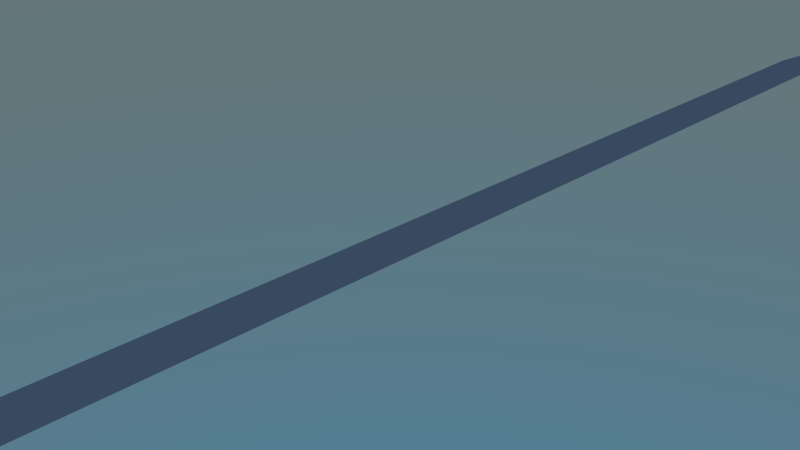 # Source: rail_medium.blend  (saved by Blender 2.76.0; exported with 4.5.12 LTS)
import bpy
from mathutils import Matrix  # noqa: F401  (used for matrix-valued properties, if any)

bpy.ops.wm.read_factory_settings(use_empty=True)
scene = bpy.context.scene
scene.name = 'Scene'

# ---- collections
col_collection_1 = bpy.data.collections.new('Collection 1'); scene.collection.children.link(col_collection_1)

# ---- world
world_world = bpy.data.worlds.new('World'); scene.world = world_world
world_world.use_nodes = True; world_world.node_tree.nodes.clear()
_N = world_world.node_tree.nodes; _L = world_world.node_tree.links
n0 = _N.new('ShaderNodeOutputWorld'); n0.name = 'World Output'; n0.location = (300, 300)
n1 = _N.new('ShaderNodeBackground'); n1.name = 'Background'; n1.location = (10, 300)
n2 = _N.new('ShaderNodeTexSky'); n2.name = 'Sky Texture'; n2.location = (-413, 315)
n2.sky_type = 'HOSEK_WILKIE'
n2.sun_elevation = 1.571
_L.new(n1.outputs[0], n0.inputs[0])
_L.new(n2.outputs[0], n1.inputs[0])
n0.is_active_output = True
world_world.color = (0.05088, 0.05088, 0.05088)
world_world.use_sun_shadow = False
world_world.sun_shadow_jitter_overblur = 0.0
world_world.cycles.sampling_method = 'MANUAL'
world_world.cycles.sample_map_resolution = 256

# ---- cameras
cam_camera = bpy.data.cameras.new('Camera')
cam_camera.clip_end = 100.0
cam_camera.lens = 35.0
cam_camera.sensor_width = 32.0
cam_camera.sensor_height = 18.0
cam_camera.ortho_scale = 7.314
cam_camera.dof.focus_distance = 0.0
cam_camera.dof.aperture_fstop = 128.0

# ---- meshes
me_plane = bpy.data.meshes.new('Plane')
me_plane.from_pydata([(-0.3692, 12.2, 0.0), (0.3692, 12.2, 0.0), (-0.3692, 0.0, 0.0), (0.3692, 0.0, 0.0), (-0.12, 14.0, -3.793e-09), (0.5866, 13.78, -3.793e-09), (0.6305, 15.21, -8.534e-08), (1.236, 14.79, -8.534e-08), (1.799, 15.94, -1.309e-07), (2.193, 15.31, -1.309e-07), (3.306, 16.28, -1.141e-07), (3.382, 15.69, -1.141e-07)], [], [(2, 3, 1, 0), (0, 1, 5, 4), (4, 5, 7, 6), (6, 7, 9, 8), (8, 9, 11, 10)])
me_plane.use_remesh_preserve_volume = False
me_plane.use_remesh_preserve_attributes = False
me_plane.use_mirror_vertex_groups = False
me_plane.update()

# ---- objects
ob_medium_rail = bpy.data.objects.new('Medium Rail', me_plane)
ob_camera = bpy.data.objects.new('Camera', cam_camera)

# ---- transforms, parenting, visibility, modifiers, constraints
ob_medium_rail.location = (0.0, 0.0, 0.0)
ob_medium_rail.lineart.crease_threshold = 0.0
_m = ob_medium_rail.modifiers.new('Mirror', 'MIRROR')
_m.use_axis = (False, True, False)
_m.use_clip = True
ob_camera.location = (7.481, -6.508, 5.344)
ob_camera.rotation_euler = (1.109, 0.01082, 0.8149)
ob_camera.lock_rotations_4d = False
ob_camera.empty_display_type = 'ARROWS'
ob_camera.color = (0.0, 0.0, 0.0, 0.0)
ob_camera.display_type = 'WIRE'
ob_camera.lineart.crease_threshold = 0.0

# ---- collection membership
col_collection_1.objects.link(ob_medium_rail)
col_collection_1.objects.link(ob_camera)

# ---- scene / render settings (as saved in the file)
scene.camera = ob_camera
scene.frame_start = 1; scene.frame_end = 250; scene.frame_set(1)
scene.render.engine = 'BLENDER_EEVEE_NEXT'
scene.render.resolution_percentage = 50
scene.render.dither_intensity = 0.0
scene.cycles.use_denoising = False
scene.cycles.samples = 10
scene.cycles.sampling_pattern = 'TABULATED_SOBOL'
scene.cycles.light_sampling_threshold = 0.0
scene.cycles.use_adaptive_sampling = False
scene.cycles.use_light_tree = False
scene.cycles.blur_glossy = 0.0
scene.cycles.pixel_filter_type = 'GAUSSIAN'
scene.cycles.sample_clamp_indirect = 0.0
scene.view_settings.view_transform = 'Standard'
bpy.context.view_layer.update()
